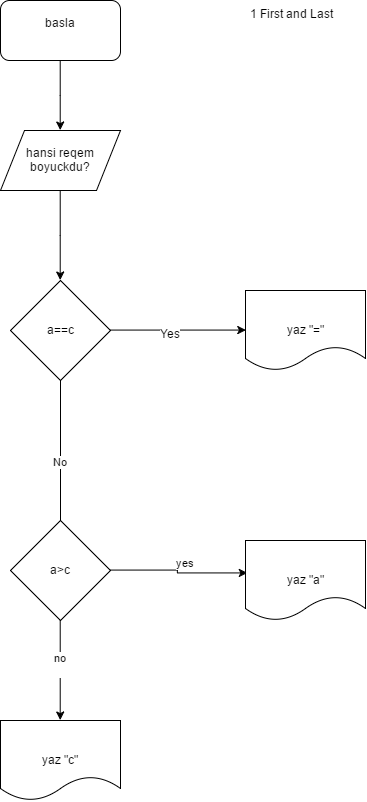

The diagram above was exported from draw.io. Its source (the exported page's mxGraphModel, read from the mxfile embedded in the PNG):
<mxGraphModel dx="1246" dy="549" grid="1" gridSize="10" guides="1" tooltips="1" connect="1" arrows="1" fold="1" page="1" pageScale="1" pageWidth="850" pageHeight="1100" background="#ffffff" math="0" shadow="0">
  <root>
    <mxCell id="0" />
    <mxCell id="1" parent="0" />
    <mxCell id="4" style="edgeStyle=orthogonalEdgeStyle;rounded=0;html=1;entryX=0.5;entryY=0;jettySize=auto;orthogonalLoop=1;" edge="1" parent="1" source="2" target="3">
      <mxGeometry relative="1" as="geometry" />
    </mxCell>
    <mxCell id="2" value="basla&lt;div&gt;&lt;br&gt;&lt;/div&gt;" style="rounded=1;whiteSpace=wrap;html=1;" vertex="1" parent="1">
      <mxGeometry x="110" y="40" width="120" height="60" as="geometry" />
    </mxCell>
    <mxCell id="16" style="edgeStyle=orthogonalEdgeStyle;rounded=0;html=1;entryX=0.5;entryY=0;jettySize=auto;orthogonalLoop=1;" edge="1" parent="1" source="3" target="5">
      <mxGeometry relative="1" as="geometry">
        <Array as="points" />
      </mxGeometry>
    </mxCell>
    <mxCell id="3" value="hansi reqem boyuckdu?" style="shape=parallelogram;whiteSpace=wrap;html=1;" vertex="1" parent="1">
      <mxGeometry x="110" y="170" width="120" height="60" as="geometry" />
    </mxCell>
    <mxCell id="8" style="edgeStyle=orthogonalEdgeStyle;rounded=0;html=1;entryX=0;entryY=0.5;jettySize=auto;orthogonalLoop=1;" edge="1" parent="1" source="5" target="6">
      <mxGeometry relative="1" as="geometry" />
    </mxCell>
    <mxCell id="9" value="Yes" style="text;html=1;resizable=0;points=[];align=center;verticalAlign=middle;labelBackgroundColor=#ffffff;" vertex="1" connectable="0" parent="8">
      <mxGeometry x="-0.1259" y="-3" relative="1" as="geometry">
        <mxPoint as="offset" />
      </mxGeometry>
    </mxCell>
    <mxCell id="10" value="No" style="edgeStyle=orthogonalEdgeStyle;rounded=0;html=1;entryX=0.417;entryY=0.05;entryPerimeter=0;jettySize=auto;orthogonalLoop=1;" edge="1" parent="1" source="5">
      <mxGeometry relative="1" as="geometry">
        <mxPoint x="170" y="584" as="targetPoint" />
      </mxGeometry>
    </mxCell>
    <mxCell id="5" value="a==c" style="rhombus;whiteSpace=wrap;html=1;" vertex="1" parent="1">
      <mxGeometry x="120" y="320" width="100" height="100" as="geometry" />
    </mxCell>
    <mxCell id="6" value="yaz &quot;=&quot;" style="shape=document;whiteSpace=wrap;html=1;" vertex="1" parent="1">
      <mxGeometry x="355" y="330" width="120" height="80" as="geometry" />
    </mxCell>
    <mxCell id="13" value="yes" style="edgeStyle=orthogonalEdgeStyle;rounded=0;html=1;entryX=0.011;entryY=0.406;jettySize=auto;orthogonalLoop=1;exitX=1;exitY=0.5;entryPerimeter=0;" edge="1" parent="1" source="17" target="12">
      <mxGeometry x="0.1162" y="10" relative="1" as="geometry">
        <mxPoint x="229.99999999999977" y="619.5714285714287" as="sourcePoint" />
        <Array as="points">
          <mxPoint x="287" y="610" />
          <mxPoint x="287" y="613" />
        </Array>
        <mxPoint as="offset" />
      </mxGeometry>
    </mxCell>
    <mxCell id="15" value="no&lt;div&gt;&lt;br&gt;&lt;/div&gt;" style="edgeStyle=orthogonalEdgeStyle;rounded=0;html=1;entryX=0.5;entryY=0;jettySize=auto;orthogonalLoop=1;" edge="1" parent="1" target="14">
      <mxGeometry relative="1" as="geometry">
        <mxPoint x="169.71428571428578" y="650" as="sourcePoint" />
        <Array as="points" />
      </mxGeometry>
    </mxCell>
    <mxCell id="12" value="yaz &quot;a&quot;" style="shape=document;whiteSpace=wrap;html=1;" vertex="1" parent="1">
      <mxGeometry x="355" y="580" width="120" height="80" as="geometry" />
    </mxCell>
    <mxCell id="14" value="yaz &quot;c&quot;" style="shape=document;whiteSpace=wrap;html=1;direction=east;" vertex="1" parent="1">
      <mxGeometry x="110" y="760" width="120" height="80" as="geometry" />
    </mxCell>
    <mxCell id="17" value="a&amp;gt;c" style="rhombus;whiteSpace=wrap;html=1;" vertex="1" parent="1">
      <mxGeometry x="120" y="560" width="100" height="100" as="geometry" />
    </mxCell>
    <mxCell id="18" value="1 First and Last&lt;div&gt;&lt;br&gt;&lt;/div&gt;" style="text;html=1;resizable=0;points=[];autosize=1;align=left;verticalAlign=top;spacingTop=-4;" vertex="1" parent="1">
      <mxGeometry x="358" y="44" width="100" height="30" as="geometry" />
    </mxCell>
  </root>
</mxGraphModel>